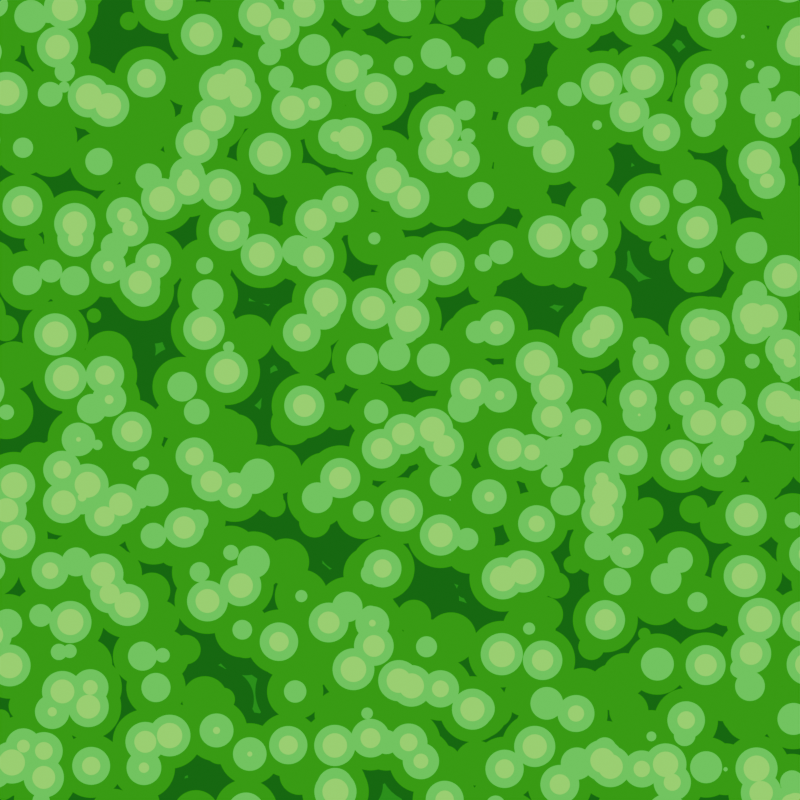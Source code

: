 # Source: lime.blend  (saved by Blender 5.2.44; exported with 4.5.12 LTS)
import bpy
from mathutils import Matrix  # noqa: F401  (used for matrix-valued properties, if any)

bpy.ops.wm.read_factory_settings(use_empty=True)
scene = bpy.context.scene
scene.name = 'Scene'

# ---- collections
col_collection = bpy.data.collections.new('Collection'); scene.collection.children.link(col_collection)

# ---- materials (node trees are filled in below, after node groups)
mat_material_001 = bpy.data.materials.new('Material.001')

# ---- material node trees
mat_material_001.use_nodes = True; mat_material_001.node_tree.nodes.clear()
_N = mat_material_001.node_tree.nodes; _L = mat_material_001.node_tree.links
n0 = _N.new('ShaderNodeBsdfPrincipled'); n0.name = 'Principled BSDF'; n0.location = (-100, 100)
n0.inputs[10].default_value = 0.005
n1 = _N.new('ShaderNodeOutputMaterial'); n1.name = 'Material Output'; n1.location = (300, 100)
n2 = _N.new('ShaderNodeValToRGB'); n2.name = 'Colour Ramp'; n2.location = (-400, 80)
n2.color_ramp.interpolation = 'CONSTANT'
while len(n2.color_ramp.elements) > 1: n2.color_ramp.elements.remove(n2.color_ramp.elements[-1])
n2.color_ramp.elements[0].position = 0.0; n2.color_ramp.elements[0].color = (0.0, 0.3428, 0.008848, 1.0)
_e = n2.color_ramp.elements.new(0.02727); _e.color = (0.0005821, 0.1891, 0.0, 1.0)
_e = n2.color_ramp.elements.new(0.2545); _e.color = (0.002153, 0.4072, 0.001479, 1.0)
_e = n2.color_ramp.elements.new(0.5295); _e.color = (0.0, 0.7971, 0.0223, 1.0)
_e = n2.color_ramp.elements.new(0.7091); _e.color = (0.1612, 0.9903, 9.319e-05, 1.0)
n3 = _N.new('ShaderNodeTexVoronoi'); n3.name = 'Voronoi Texture'; n3.location = (-800, 120)
n3.width = 160
n3.inputs[2].default_value = 18.0
n3.inputs[4].default_value = 0.0
n3.inputs[5].default_value = 0.4
n4 = _N.new('ShaderNodeMix'); n4.name = 'Mix'; n4.location = (-580, 100)
n4.data_type = 'RGBA'
n4.blend_type = 'SUBTRACT'
n4.inputs[0].default_value = 1.0
n4.inputs[6].default_value = (1.0, 1.0, 1.0, 1.0)
_L.new(n0.outputs[0], n1.inputs[0])
_L.new(n2.outputs[0], n0.inputs[0])
_L.new(n2.outputs[0], n0.inputs[27])
_L.new(n2.outputs[0], n0.inputs[28])
_L.new(n4.outputs[2], n2.inputs[0])
_L.new(n3.outputs[0], n4.inputs[7])
n1.is_active_output = True

# ---- world
world_world = bpy.data.worlds.new('World'); scene.world = world_world
world_world.use_nodes = True; world_world.node_tree.nodes.clear()
_N = world_world.node_tree.nodes; _L = world_world.node_tree.links
n0 = _N.new('ShaderNodeOutputWorld'); n0.name = 'World Output'; n0.location = (200, 100)
n1 = _N.new('ShaderNodeBackground'); n1.name = 'Background'; n1.location = (-200, 100)
n1.inputs[0].default_value = (0.05088, 0.05088, 0.05088, 1.0)
_L.new(n1.outputs[0], n0.inputs[0])
n0.is_active_output = True
world_world.color = (0.05088, 0.05088, 0.05088)
world_world.sun_shadow_jitter_overblur = 0.0

# ---- cameras
cam_camera_001 = bpy.data.cameras.new('Camera.001')
cam_camera_001.type = 'ORTHO'

# ---- meshes
me_plane = bpy.data.meshes.new('Plane')
me_plane.from_pydata([(-1.0, -1.0, 0.0), (1.0, -1.0, 0.0), (-1.0, 1.0, 0.0), (1.0, 1.0, 0.0)], [], [(0, 1, 3, 2)])
_uv = me_plane.uv_layers.new(name='UVMap')
_uv.uv.foreach_set('vector', [0.0, 0.0, 1.0, 0.0, 1.0, 1.0, 0.0, 1.0])
me_plane.materials.append(mat_material_001)
me_plane.update()

# ---- objects
ob_camera = bpy.data.objects.new('Camera', cam_camera_001)
ob_plane = bpy.data.objects.new('Plane', me_plane)

# ---- transforms, parenting, visibility, modifiers, constraints
ob_camera.location = (0.0, 0.0, 10.0)
ob_plane.location = (0.0, 0.0, 0.0)
ob_plane.scale = (3.03, 3.03, 3.03)

# ---- collection membership
col_collection.objects.link(ob_camera)
col_collection.objects.link(ob_plane)

# ---- scene / render settings (as saved in the file)
scene.camera = ob_camera
scene.frame_start = 1; scene.frame_end = 250; scene.frame_set(1)
scene.render.engine = 'BLENDER_EEVEE_NEXT'
scene.render.resolution_x = 1365
scene.render.resolution_y = 1365
scene.render.bake_bias = 0.0
scene.render.bake_samples = 0
scene.render.compositor_device = 'GPU'
scene.eevee.use_volume_custom_range = False
scene.eevee.fast_gi_thickness_near = 0.1
scene.eevee.fast_gi_thickness_far = 0.0
scene.eevee.ray_tracing_options.screen_trace_thickness = 0.1
bpy.context.view_layer.update()

# ---- added for rendering (the .blend has no usable light): sun
light_auto_sun = bpy.data.lights.new('AutoSun', 'SUN')
light_auto_sun.energy = 3.0
light_auto_sun.angle = 0.0523599
ob_auto_sun = bpy.data.objects.new('AutoSun', light_auto_sun)
scene.collection.objects.link(ob_auto_sun)
ob_auto_sun.rotation_euler = (0.872665, 0.174533, 0.523599)
bpy.context.view_layer.update()
